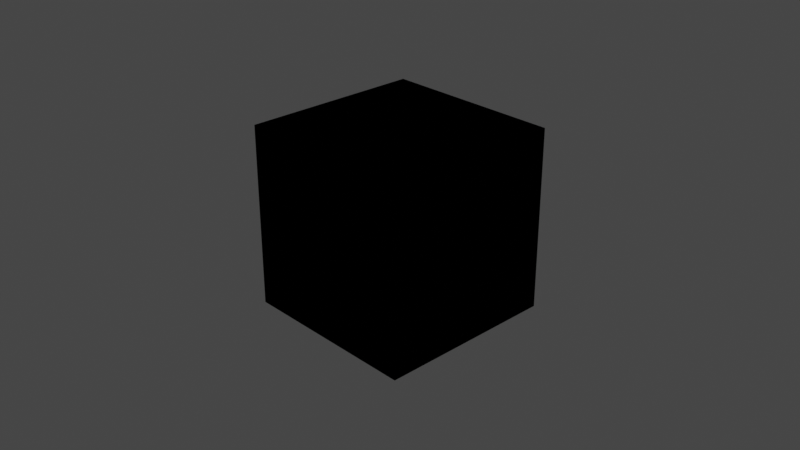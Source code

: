 # Source: JosLeysKleinian_color-3.blend  (saved by Blender 2.83.19; exported with 4.5.12 LTS)
import bpy
from mathutils import Matrix  # noqa: F401  (used for matrix-valued properties, if any)

bpy.ops.wm.read_factory_settings(use_empty=True)
scene = bpy.context.scene
scene.name = 'Scene'

# ---- collections
col_collection = bpy.data.collections.new('Collection'); scene.collection.children.link(col_collection)

# ---- materials (node trees are filled in below, after node groups)
mat_material = bpy.data.materials.new('Material')
mat_material.alpha_threshold = 0.0
mat_material.line_color = (0.0, 0.0, 0.0, 1.0)

# ---- material node trees
mat_material.use_nodes = True; mat_material.node_tree.nodes.clear()
_N = mat_material.node_tree.nodes; _L = mat_material.node_tree.links
n0 = _N.new('NodeUndefined'); n0.name = 'OSL Projection'; n0.location = (-266, 179)
n1 = _N.new('NodeUndefined'); n1.name = 'Saw Wave Tex'; n1.location = (-62, 251)
n1.inputs[0].default_value = 0.0
n2 = _N.new('NodeUndefined'); n2.name = 'Universal Material'; n2.location = (372, 283)
n2.inputs[0].default_value = (0.0, 0.0, 0.0, 1.0)
n2.inputs[2].default_value = 0.0
n2.inputs[3].default_value = 1.0
n2.inputs[4].default_value = 0.0632
n2.inputs[5].default_value = 0.0
n2.inputs[6].default_value = 0.0
n2.inputs[7].default_value = 1.5
n2.inputs[9].default_value = (0.0, 0.0, 0.0)
n2.inputs[10].default_value = (0.0, 0.0, 0.0)
n2.inputs[11].default_value = (0.0, 0.0, 0.0)
n2.inputs[12].default_value = (0.0, 0.0, 0.0, 1.0)
n2.inputs[13].default_value = 0.063
n2.inputs[14].default_value = 1.5
n2.inputs[17].default_value = 0.0
n2.inputs[18].default_value = 1.45
n2.inputs[19].default_value = (0.0, 0.0, 0.0, 1.0)
n2.inputs[20].default_value = 0.2
n2.inputs[23].default_value = 0.0
n2.inputs[25].default_value = 1.0
n2.inputs[26].default_value = False
n2.inputs[27].default_value = False
n2.inputs[31].default_value = True
n2.inputs[32].default_value = 0.0
n2.inputs[34].default_value = False
n3 = _N.new('ShaderNodeOutputMaterial'); n3.name = 'Material Output'; n3.location = (608, 287)
n3.width = 217
n4 = _N.new('NodeUndefined'); n4.name = 'Vectron'; n4.location = (693, 132)
n4.inputs[0].default_value = (30.0, 30.0, 30.0)
n4.inputs[1].default_value = 250
n4.inputs[2].default_value = 15.0
n4.inputs[3].default_value = 1
n4.inputs[4].default_value = 1.0
n4.inputs[5].default_value = 1.0
n4.inputs[6].default_value = -3.725e-09
n4.inputs[7].default_value = 4.42
n4.inputs[8].default_value = 0.0
n4.inputs[9].default_value = 0.0
n4.inputs[10].default_value = 0.0
n4.inputs[11].default_value = 1.0
n4.inputs[12].default_value = 1.88
n4.inputs[13].default_value = 0.002
n4.inputs[14].default_value = 1.0
n4.inputs[15].default_value = 1.0
n4.inputs[16].default_value = 1.0
n4.inputs[17].default_value = 0.0
n4.inputs[18].default_value = 0.0
n4.inputs[19].default_value = 0.0
n4.inputs[20].default_value = 0.0
n4.inputs[21].default_value = 0.0
n4.inputs[22].default_value = 0.0
n4.inputs[23].default_value = 100
n4.inputs[24].default_value = 0
n4.inputs[25].default_value = 0.65
n4.inputs[26].default_value = 1
n4.inputs[27].default_value = 0.05
n4.inputs[28].default_value = 1.0
n5 = _N.new('NodeUndefined'); n5.name = 'Gradient Tex'; n5.location = (157, 260)
n5.inputs[33].default_value = 255
_L.new(n2.outputs[0], n3.inputs[0])
_L.new(n5.outputs[0], n2.inputs[1])
_L.new(n1.outputs[0], n5.inputs[0])
_L.new(n0.outputs[0], n1.inputs[2])
n3.is_active_output = True

# ---- world
world_world = bpy.data.worlds.new('World'); scene.world = world_world
world_world.use_nodes = True; world_world.node_tree.nodes.clear()
_N = world_world.node_tree.nodes; _L = world_world.node_tree.links
n0 = _N.new('ShaderNodeOutputWorld'); n0.name = 'World Output'; n0.location = (300, 300)
n1 = _N.new('ShaderNodeBackground'); n1.name = 'Background'; n1.location = (10, 300)
n1.inputs[0].default_value = (0.05088, 0.05088, 0.05088, 1.0)
n2 = _N.new('NodeUndefined'); n2.name = 'Daylight Environment'; n2.location = (100, 300)
n2.inputs[1].default_value = 2.2
n2.inputs[2].default_value = 1.0
n2.inputs[3].default_value = 0.0
n2.inputs[4].default_value = (0.05, 0.3, 1.0, 1.0)
n2.inputs[5].default_value = (0.6, 0.12, 0.02, 1.0)
n2.inputs[6].default_value = 1.0
n2.inputs[7].default_value = (0.0, 0.0, 0.0, 1.0)
n2.inputs[8].default_value = 90.0
n2.inputs[9].default_value = 5.0
n2.inputs[11].default_value = True
n2.inputs[13].default_value = 1.0
n2.inputs[14].default_value = False
n2.inputs[15].default_value = False
n2.inputs[16].default_value = False
n3 = _N.new('NodeUndefined'); n3.name = 'Sun Direction'; n3.location = (-100, 500)
n3.inputs[0].default_value = 50.77
n3.inputs[1].default_value = 4.467
n3.inputs[2].default_value = 3
n3.inputs[3].default_value = 1
n3.inputs[4].default_value = 14.0
n3.inputs[5].default_value = 0
_L.new(n1.outputs[0], n0.inputs[0])
_L.new(n3.outputs[0], n2.inputs[0])
n0.is_active_output = True
world_world.color = (0.05088, 0.05088, 0.05088)
world_world.use_sun_shadow = False
world_world.sun_shadow_jitter_overblur = 0.0

# ---- cameras
cam_camera = bpy.data.cameras.new('Camera')
cam_camera.clip_end = 100.0
cam_camera.ortho_scale = 7.314

# ---- lights
light_light = bpy.data.lights.new('Light', 'POINT')
light_light.transmission_factor = 0.0
light_light.energy = 1000.0
light_light.shadow_soft_size = 0.1
light_light.shadow_maximum_resolution = 0.006
light_light.use_absolute_resolution = True

# ---- meshes
me_cube = bpy.data.meshes.new('Cube')
me_cube.from_pydata([(1.0, 1.0, 1.0), (1.0, 1.0, -1.0), (1.0, -1.0, 1.0), (1.0, -1.0, -1.0), (-1.0, 1.0, 1.0), (-1.0, 1.0, -1.0), (-1.0, -1.0, 1.0), (-1.0, -1.0, -1.0)], [], [(0, 4, 6, 2), (3, 2, 6, 7), (7, 6, 4, 5), (5, 1, 3, 7), (1, 0, 2, 3), (5, 4, 0, 1)])
_uv = me_cube.uv_layers.new(name='UVMap')
_uv.uv.foreach_set('vector', [0.625, 0.5, 0.875, 0.5, 0.875, 0.75, 0.625, 0.75, 0.375, 0.75, 0.625, 0.75, 0.625, 1.0, 0.375, 1.0, 0.375, 0.0, 0.625, 0.0, 0.625, 0.25, 0.375, 0.25, 0.125, 0.5, 0.375, 0.5, 0.375, 0.75, 0.125, 0.75, 0.375, 0.5, 0.625, 0.5, 0.625, 0.75, 0.375, 0.75, 0.375, 0.25, 0.625, 0.25, 0.625, 0.5, 0.375, 0.5])
me_cube.materials.append(mat_material)
me_cube.use_remesh_preserve_volume = False
me_cube.use_remesh_preserve_attributes = False
me_cube.use_mirror_vertex_groups = False
me_cube.update()

# ---- objects
ob_cube = bpy.data.objects.new('Cube', me_cube)
ob_light = bpy.data.objects.new('Light', light_light)
ob_camera = bpy.data.objects.new('Camera', cam_camera)

# ---- transforms, parenting, visibility, modifiers, constraints
ob_cube.location = (0.0, 0.0, 0.0)
ob_cube.lock_rotations_4d = False
ob_cube.empty_display_type = 'ARROWS'
ob_cube.lineart.crease_threshold = 0.0
ob_light.location = (4.076, 1.005, 5.904)
ob_light.rotation_euler = (0.6503, 0.05522, 1.866)
ob_light.lock_rotations_4d = False
ob_light.empty_display_type = 'ARROWS'
ob_light.color = (0.0, 0.0, 0.0, 0.0)
ob_light.lineart.crease_threshold = 0.0
ob_camera.location = (7.359, -6.926, 4.958)
ob_camera.rotation_euler = (1.109, 0.0, 0.8149)
ob_camera.lock_rotations_4d = False
ob_camera.empty_display_type = 'ARROWS'
ob_camera.color = (0.0, 0.0, 0.0, 0.0)
ob_camera.display_type = 'WIRE'
ob_camera.lineart.crease_threshold = 0.0

# ---- collection membership
col_collection.objects.link(ob_cube)
col_collection.objects.link(ob_light)
col_collection.objects.link(ob_camera)

# ---- scene / render settings (as saved in the file)
scene.camera = ob_camera
scene.frame_start = 1; scene.frame_end = 250; scene.frame_set(1)
scene.render.engine = 'BLENDER_EEVEE_NEXT'
scene.cycles.use_denoising = False
scene.cycles.samples = 128
scene.cycles.sampling_pattern = 'TABULATED_SOBOL'
scene.cycles.use_adaptive_sampling = False
scene.cycles.use_light_tree = False
scene.view_settings.view_transform = 'Filmic'
bpy.context.view_layer.update()
